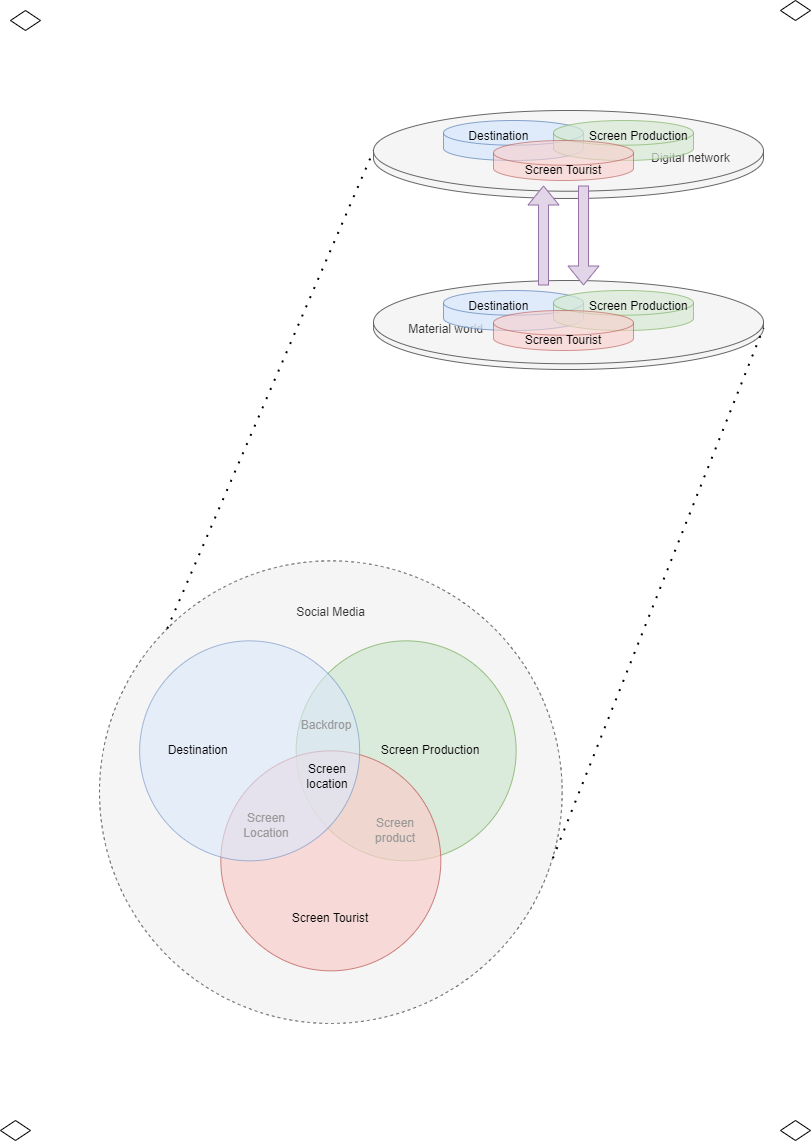

The diagram above was exported from draw.io. Its source (the exported page's mxGraphModel, read from the mxfile embedded in the PNG):
<mxGraphModel dx="2310" dy="3369" grid="1" gridSize="10" guides="1" tooltips="1" connect="1" arrows="1" fold="1" page="1" pageScale="1" pageWidth="827" pageHeight="1169" math="0" shadow="0">
  <root>
    <mxCell id="glwIcey_Ext1sqxp3URv-0" />
    <mxCell id="glwIcey_Ext1sqxp3URv-1" parent="glwIcey_Ext1sqxp3URv-0" />
    <mxCell id="glwIcey_Ext1sqxp3URv-2" value="Social Media&lt;br&gt;&lt;br&gt;&lt;br&gt;&lt;br&gt;&lt;br&gt;&lt;br&gt;&lt;br&gt;&lt;br&gt;&lt;br&gt;&lt;br&gt;&lt;br&gt;&lt;br&gt;&lt;br&gt;&lt;br&gt;&lt;br&gt;&lt;br&gt;&lt;br&gt;&lt;br&gt;&lt;br&gt;&lt;br&gt;&lt;br&gt;&lt;br&gt;&lt;br&gt;&lt;br&gt;&lt;br&gt;&lt;br&gt;" style="ellipse;whiteSpace=wrap;html=1;aspect=fixed;fillColor=#f5f5f5;strokeColor=#666666;fontColor=#333333;dashed=1;" vertex="1" parent="glwIcey_Ext1sqxp3URv-1">
      <mxGeometry x="-721" y="-1769.66" width="462.66" height="462.66" as="geometry" />
    </mxCell>
    <mxCell id="glwIcey_Ext1sqxp3URv-18" value="Screen Production&lt;span style=&quot;white-space: pre;&quot;&gt; &lt;/span&gt;&lt;span style=&quot;white-space: pre;&quot;&gt; &lt;/span&gt;" style="ellipse;whiteSpace=wrap;html=1;aspect=fixed;fillColor=#d5e8d4;strokeColor=#82b366;opacity=80;align=right;fontColor=#000000;" vertex="1" parent="glwIcey_Ext1sqxp3URv-1">
      <mxGeometry x="-524.36" y="-1689.66" width="220" height="220" as="geometry" />
    </mxCell>
    <mxCell id="glwIcey_Ext1sqxp3URv-19" value="&lt;br&gt;&lt;br&gt;&lt;br&gt;&lt;br&gt;&lt;br&gt;&lt;br&gt;&lt;br&gt;&lt;br&gt;Screen Tourist" style="ellipse;whiteSpace=wrap;html=1;aspect=fixed;fillColor=#f8cecc;strokeColor=#b85450;opacity=70;direction=south;fontColor=#000000;" vertex="1" parent="glwIcey_Ext1sqxp3URv-1">
      <mxGeometry x="-599.6700000000001" y="-1579.66" width="220" height="220" as="geometry" />
    </mxCell>
    <mxCell id="glwIcey_Ext1sqxp3URv-20" value="&lt;span style=&quot;white-space: pre;&quot;&gt; &lt;/span&gt;Destination" style="ellipse;whiteSpace=wrap;html=1;aspect=fixed;fillColor=#dae8fc;strokeColor=#6c8ebf;opacity=60;align=left;fontColor=#000000;" vertex="1" parent="glwIcey_Ext1sqxp3URv-1">
      <mxGeometry x="-680.86" y="-1689.66" width="220" height="220" as="geometry" />
    </mxCell>
    <mxCell id="glwIcey_Ext1sqxp3URv-21" value="&lt;font color=&quot;#999999&quot;&gt;Screen&lt;br&gt;product&lt;/font&gt;" style="text;html=1;strokeColor=none;fillColor=none;align=center;verticalAlign=middle;whiteSpace=wrap;rounded=0;" vertex="1" parent="glwIcey_Ext1sqxp3URv-1">
      <mxGeometry x="-454.84000000000003" y="-1514.66" width="60" height="30" as="geometry" />
    </mxCell>
    <mxCell id="glwIcey_Ext1sqxp3URv-22" value="&lt;font color=&quot;#000000&quot;&gt;Screen location&lt;/font&gt;" style="text;html=1;strokeColor=none;fillColor=none;align=center;verticalAlign=middle;whiteSpace=wrap;rounded=0;" vertex="1" parent="glwIcey_Ext1sqxp3URv-1">
      <mxGeometry x="-522.84" y="-1568.66" width="60" height="30" as="geometry" />
    </mxCell>
    <mxCell id="glwIcey_Ext1sqxp3URv-23" value="&lt;font color=&quot;#999999&quot;&gt;Backdrop&lt;/font&gt;" style="text;html=1;strokeColor=none;fillColor=none;align=center;verticalAlign=middle;whiteSpace=wrap;rounded=0;" vertex="1" parent="glwIcey_Ext1sqxp3URv-1">
      <mxGeometry x="-524.36" y="-1619.66" width="60" height="30" as="geometry" />
    </mxCell>
    <mxCell id="glwIcey_Ext1sqxp3URv-24" value="&lt;font color=&quot;#999999&quot;&gt;Screen Location&lt;/font&gt;" style="text;html=1;strokeColor=none;fillColor=none;align=center;verticalAlign=middle;whiteSpace=wrap;rounded=0;" vertex="1" parent="glwIcey_Ext1sqxp3URv-1">
      <mxGeometry x="-584.36" y="-1519.66" width="60" height="30" as="geometry" />
    </mxCell>
    <mxCell id="glwIcey_Ext1sqxp3URv-32" value="" style="endArrow=none;html=1;rounded=0;dashed=1;dashPattern=1 4;strokeWidth=2;entryX=0;entryY=0;entryDx=0;entryDy=40.36359752308215;entryPerimeter=0;exitX=0;exitY=0;exitDx=0;exitDy=0;" edge="1" parent="glwIcey_Ext1sqxp3URv-1" target="glwIcey_Ext1sqxp3URv-38" source="glwIcey_Ext1sqxp3URv-2">
      <mxGeometry width="50" height="50" relative="1" as="geometry">
        <mxPoint x="-491" y="-1771" as="sourcePoint" />
        <mxPoint x="62" y="-1761" as="targetPoint" />
      </mxGeometry>
    </mxCell>
    <mxCell id="glwIcey_Ext1sqxp3URv-33" value="" style="group" vertex="1" connectable="0" parent="glwIcey_Ext1sqxp3URv-1">
      <mxGeometry x="-447" y="-2220" width="390" height="259" as="geometry" />
    </mxCell>
    <mxCell id="glwIcey_Ext1sqxp3URv-34" value="&lt;div style=&quot;&quot;&gt;&lt;span style=&quot;background-color: initial;&quot;&gt;&amp;nbsp; &amp;nbsp; &amp;nbsp; &amp;nbsp; &amp;nbsp; Material world&lt;/span&gt;&lt;/div&gt;&lt;div style=&quot;&quot;&gt;&lt;br&gt;&lt;/div&gt;&lt;div style=&quot;&quot;&gt;&lt;br&gt;&lt;/div&gt;&lt;div style=&quot;&quot;&gt;&lt;br&gt;&lt;/div&gt;" style="shape=cylinder3;whiteSpace=wrap;html=1;boundedLbl=1;backgroundOutline=1;size=41.636319247158895;fillColor=#f5f5f5;strokeColor=#666666;fontColor=#333333;align=left;" vertex="1" parent="glwIcey_Ext1sqxp3URv-33">
      <mxGeometry y="170" width="390" height="89" as="geometry" />
    </mxCell>
    <mxCell id="glwIcey_Ext1sqxp3URv-35" value="&amp;nbsp; &amp;nbsp; &amp;nbsp; &amp;nbsp;Destination&lt;br&gt;&lt;br&gt;&lt;br&gt;" style="shape=cylinder3;whiteSpace=wrap;html=1;boundedLbl=1;backgroundOutline=1;size=12.342886788504273;fillColor=#dae8fc;strokeColor=#6c8ebf;opacity=80;align=left;fontColor=#000000;" vertex="1" parent="glwIcey_Ext1sqxp3URv-33">
      <mxGeometry x="70" y="180" width="140" height="40" as="geometry" />
    </mxCell>
    <mxCell id="glwIcey_Ext1sqxp3URv-36" value="&lt;div style=&quot;&quot;&gt;&lt;span style=&quot;background-color: initial;&quot;&gt;Screen Production&amp;nbsp;&lt;/span&gt;&lt;/div&gt;&lt;div style=&quot;&quot;&gt;&lt;br&gt;&lt;/div&gt;&lt;div style=&quot;&quot;&gt;&lt;span style=&quot;background-color: initial;&quot;&gt;&lt;br&gt;&lt;/span&gt;&lt;/div&gt;" style="shape=cylinder3;whiteSpace=wrap;html=1;boundedLbl=1;backgroundOutline=1;size=12.342886788504273;fillColor=#d5e8d4;strokeColor=#82b366;opacity=70;align=right;fontColor=#000000;" vertex="1" parent="glwIcey_Ext1sqxp3URv-33">
      <mxGeometry x="180" y="180" width="140" height="40" as="geometry" />
    </mxCell>
    <mxCell id="glwIcey_Ext1sqxp3URv-37" value="Screen Tourist" style="shape=cylinder3;whiteSpace=wrap;html=1;boundedLbl=1;backgroundOutline=1;size=12.342886788504273;fillColor=#f8cecc;strokeColor=#b85450;opacity=60;fontColor=#000000;" vertex="1" parent="glwIcey_Ext1sqxp3URv-33">
      <mxGeometry x="120" y="200" width="140" height="40" as="geometry" />
    </mxCell>
    <mxCell id="glwIcey_Ext1sqxp3URv-38" value="&lt;div style=&quot;&quot;&gt;&lt;span style=&quot;background-color: initial;&quot;&gt;&amp;nbsp; &amp;nbsp; &amp;nbsp; &amp;nbsp;Digital network&lt;span style=&quot;white-space: pre;&quot;&gt; &lt;/span&gt;&lt;span style=&quot;white-space: pre;&quot;&gt; &lt;/span&gt;&lt;/span&gt;&lt;/div&gt;&lt;div style=&quot;&quot;&gt;&lt;span style=&quot;background-color: initial;&quot;&gt;&lt;br&gt;&lt;/span&gt;&lt;/div&gt;&lt;div style=&quot;&quot;&gt;&lt;span style=&quot;background-color: initial;&quot;&gt;&lt;br&gt;&lt;/span&gt;&lt;/div&gt;&lt;div style=&quot;&quot;&gt;&lt;span style=&quot;background-color: initial;&quot;&gt;&lt;br&gt;&lt;/span&gt;&lt;/div&gt;" style="shape=cylinder3;whiteSpace=wrap;html=1;boundedLbl=1;backgroundOutline=1;size=40.36359752308215;fillColor=#f5f5f5;strokeColor=#666666;fontColor=#333333;align=right;" vertex="1" parent="glwIcey_Ext1sqxp3URv-33">
      <mxGeometry width="390" height="88" as="geometry" />
    </mxCell>
    <mxCell id="glwIcey_Ext1sqxp3URv-39" value="&amp;nbsp; &amp;nbsp; &amp;nbsp; &amp;nbsp;Destination&lt;br&gt;&lt;br&gt;&lt;br&gt;" style="shape=cylinder3;whiteSpace=wrap;html=1;boundedLbl=1;backgroundOutline=1;size=12.342886788504273;fillColor=#dae8fc;strokeColor=#6c8ebf;opacity=80;align=left;fontColor=#000000;" vertex="1" parent="glwIcey_Ext1sqxp3URv-33">
      <mxGeometry x="70" y="10" width="140" height="40" as="geometry" />
    </mxCell>
    <mxCell id="glwIcey_Ext1sqxp3URv-40" value="&lt;div style=&quot;&quot;&gt;&lt;span style=&quot;background-color: initial;&quot;&gt;Screen Production&amp;nbsp;&lt;/span&gt;&lt;/div&gt;&lt;div style=&quot;&quot;&gt;&lt;br&gt;&lt;/div&gt;&lt;div style=&quot;&quot;&gt;&lt;span style=&quot;background-color: initial;&quot;&gt;&lt;br&gt;&lt;/span&gt;&lt;/div&gt;" style="shape=cylinder3;whiteSpace=wrap;html=1;boundedLbl=1;backgroundOutline=1;size=12.342886788504273;fillColor=#d5e8d4;strokeColor=#82b366;opacity=70;align=right;fontColor=#000000;" vertex="1" parent="glwIcey_Ext1sqxp3URv-33">
      <mxGeometry x="180" y="10" width="140" height="40" as="geometry" />
    </mxCell>
    <mxCell id="glwIcey_Ext1sqxp3URv-41" value="Screen Tourist" style="shape=cylinder3;whiteSpace=wrap;html=1;boundedLbl=1;backgroundOutline=1;size=12.342886788504273;fillColor=#f8cecc;strokeColor=#b85450;opacity=60;fontColor=#000000;" vertex="1" parent="glwIcey_Ext1sqxp3URv-33">
      <mxGeometry x="120" y="30" width="140" height="40" as="geometry" />
    </mxCell>
    <mxCell id="glwIcey_Ext1sqxp3URv-42" value="" style="group;" vertex="1" connectable="0" parent="glwIcey_Ext1sqxp3URv-33">
      <mxGeometry x="170" y="75" width="40" height="100" as="geometry" />
    </mxCell>
    <mxCell id="glwIcey_Ext1sqxp3URv-43" value="" style="shape=flexArrow;endArrow=classic;html=1;rounded=0;fontColor=#000000;fillColor=#E1D5E7;strokeColor=#9673A6;" edge="1" parent="glwIcey_Ext1sqxp3URv-42">
      <mxGeometry width="50" height="50" relative="1" as="geometry">
        <mxPoint y="100" as="sourcePoint" />
        <mxPoint as="targetPoint" />
      </mxGeometry>
    </mxCell>
    <mxCell id="glwIcey_Ext1sqxp3URv-44" value="" style="shape=flexArrow;endArrow=classic;html=1;rounded=0;fontColor=#000000;fillColor=#E1D5E7;strokeColor=#9673A6;" edge="1" parent="glwIcey_Ext1sqxp3URv-42">
      <mxGeometry width="50" height="50" relative="1" as="geometry">
        <mxPoint x="40" as="sourcePoint" />
        <mxPoint x="40" y="100" as="targetPoint" />
      </mxGeometry>
    </mxCell>
    <mxCell id="glwIcey_Ext1sqxp3URv-45" value="" style="endArrow=none;html=1;rounded=0;dashed=1;dashPattern=1 4;strokeWidth=2;entryX=1;entryY=1;entryDx=0;entryDy=-41.636319247158895;entryPerimeter=0;exitX=0.98;exitY=0.643;exitDx=0;exitDy=0;exitPerimeter=0;" edge="1" parent="glwIcey_Ext1sqxp3URv-1" source="glwIcey_Ext1sqxp3URv-2" target="glwIcey_Ext1sqxp3URv-34">
      <mxGeometry width="50" height="50" relative="1" as="geometry">
        <mxPoint x="-171" y="-1561" as="sourcePoint" />
        <mxPoint x="-301" y="-2041" as="targetPoint" />
      </mxGeometry>
    </mxCell>
    <mxCell id="dvHusRD5J7uJtPFKl_aO-0" value="" style="rhombus;whiteSpace=wrap;html=1;" vertex="1" parent="glwIcey_Ext1sqxp3URv-1">
      <mxGeometry x="-820" y="-1210" width="30" height="20" as="geometry" />
    </mxCell>
    <mxCell id="dvHusRD5J7uJtPFKl_aO-1" value="" style="rhombus;whiteSpace=wrap;html=1;" vertex="1" parent="glwIcey_Ext1sqxp3URv-1">
      <mxGeometry x="-40" y="-1210" width="30" height="20" as="geometry" />
    </mxCell>
    <mxCell id="dvHusRD5J7uJtPFKl_aO-4" value="" style="rhombus;whiteSpace=wrap;html=1;" vertex="1" parent="glwIcey_Ext1sqxp3URv-1">
      <mxGeometry x="-810" y="-2320" width="30" height="20" as="geometry" />
    </mxCell>
    <mxCell id="dvHusRD5J7uJtPFKl_aO-6" value="" style="rhombus;whiteSpace=wrap;html=1;" vertex="1" parent="glwIcey_Ext1sqxp3URv-1">
      <mxGeometry x="-40" y="-2330" width="30" height="20" as="geometry" />
    </mxCell>
  </root>
</mxGraphModel>